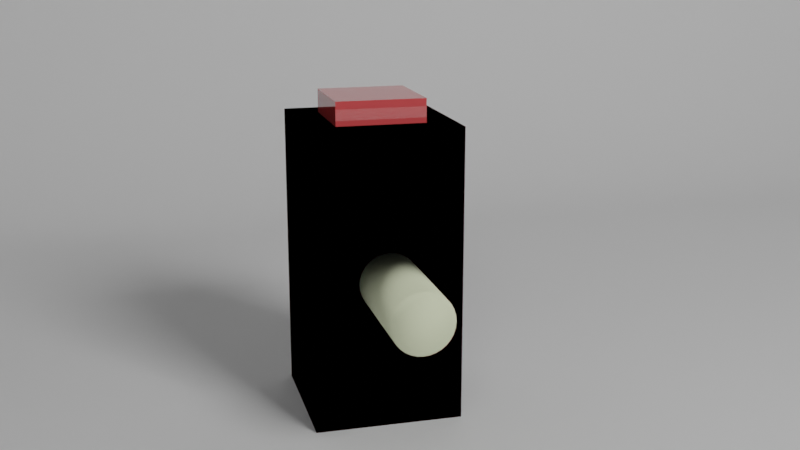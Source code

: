 # Source: character.blend  (saved by Blender 2.93.21; exported with 4.5.12 LTS)
import bpy
from mathutils import Matrix  # noqa: F401  (used for matrix-valued properties, if any)

bpy.ops.wm.read_factory_settings(use_empty=True)
scene = bpy.context.scene
scene.name = 'Scene'

# ---- collections
col_collection = bpy.data.collections.new('Collection'); scene.collection.children.link(col_collection)

# ---- materials (node trees are filled in below, after node groups)
mat_material = bpy.data.materials.new('Material')
mat_material.alpha_threshold = 0.0
mat_material.line_color = (0.0, 0.0, 0.0, 1.0)
mat_material_001 = bpy.data.materials.new('Material.001')

# ---- material node trees
mat_material.use_nodes = True; mat_material.node_tree.nodes.clear()
_N = mat_material.node_tree.nodes; _L = mat_material.node_tree.links
n0 = _N.new('ShaderNodeOutputMaterial'); n0.name = 'Material Output'; n0.location = (300, 300)
n1 = _N.new('ShaderNodeBsdfPrincipled'); n1.name = 'Principled BSDF'; n1.location = (10, 300)
n1.distribution = 'GGX'
n1.subsurface_method = 'BURLEY'
n1.inputs[0].default_value = (0.643, 0.07043, 0.07356, 1.0)
n1.inputs[2].default_value = 0.0
n1.inputs[3].default_value = 1.45
n1.inputs[13].default_value = 1.0
n1.inputs[27].default_value = (0.0, 0.0, 0.0, 1.0)
n1.inputs[28].default_value = 1.0
_L.new(n1.outputs[0], n0.inputs[0])
n0.is_active_output = True
mat_material_001.use_nodes = True; mat_material_001.node_tree.nodes.clear()
_N = mat_material_001.node_tree.nodes; _L = mat_material_001.node_tree.links
n0 = _N.new('ShaderNodeBsdfPrincipled'); n0.name = 'Principled BSDF'; n0.location = (10, 300)
n0.distribution = 'GGX'
n0.subsurface_method = 'BURLEY'
n0.inputs[0].default_value = (0.745, 0.8, 0.5392, 1.0)
n0.inputs[2].default_value = 1.0
n0.inputs[3].default_value = 1.45
n0.inputs[27].default_value = (0.0, 0.0, 0.0, 1.0)
n0.inputs[28].default_value = 1.0
n1 = _N.new('ShaderNodeOutputMaterial'); n1.name = 'Material Output'; n1.location = (300, 300)
_L.new(n0.outputs[0], n1.inputs[0])
n1.is_active_output = True

# ---- world
world_world = bpy.data.worlds.new('World'); scene.world = world_world
world_world.use_nodes = True; world_world.node_tree.nodes.clear()
_N = world_world.node_tree.nodes; _L = world_world.node_tree.links
n0 = _N.new('ShaderNodeOutputWorld'); n0.name = 'World Output'; n0.location = (300, 300)
n1 = _N.new('ShaderNodeBackground'); n1.name = 'Background'; n1.location = (10, 300)
n1.inputs[0].default_value = (0.05088, 0.05088, 0.05088, 1.0)
_L.new(n1.outputs[0], n0.inputs[0])
n0.is_active_output = True
world_world.color = (0.05088, 0.05088, 0.05088)
world_world.use_sun_shadow = False
world_world.sun_shadow_jitter_overblur = 0.0

# ---- cameras
cam_camera_001 = bpy.data.cameras.new('Camera.001')

# ---- lights
light_area = bpy.data.lights.new('Area', 'AREA')
light_area.transmission_factor = 0.0
light_area.energy = 490.8
light_area.shadow_soft_size = 1.0
light_area.shadow_maximum_resolution = 0.006
light_area.use_absolute_resolution = True
light_area.size = 1.0
light_area.size_y = 1.0
light_area_001 = bpy.data.lights.new('Area.001', 'SPOT')
light_area_001.transmission_factor = 0.0
light_area_001.energy = 250.0
light_area_001.shadow_soft_size = 1.0
light_area_001.shadow_maximum_resolution = 0.006
light_area_001.use_absolute_resolution = True

# ---- meshes
me_cube = bpy.data.meshes.new('Cube')
me_cube.from_pydata([(-0.25, -0.25, 0.0), (-0.25, -0.25, 1.0), (-0.25, 0.25, 0.0), (-0.25, 0.25, 1.0), (0.25, -0.25, 0.0), (0.25, -0.25, 1.0), (0.25, 0.25, 0.0), (0.25, 0.25, 1.0), (-0.25, 0.25, 0.0), (-0.25, -0.25, 0.0), (-0.25, -0.25, 1.0), (-0.25, 0.25, 1.0), (0.25, 0.25, 0.0), (0.25, 0.25, 1.0), (0.25, -0.25, 0.0), (0.25, -0.25, 1.0), (-0.15, -0.15, 1.0), (-0.15, 0.15, 1.0), (0.15, 0.15, 1.0), (0.15, -0.15, 1.0), (-0.15, -0.15, 1.08), (-0.15, 0.15, 1.08), (0.15, 0.15, 1.08), (0.15, -0.15, 1.08)], [], [(0, 2, 3, 1), (2, 6, 7, 3), (6, 4, 5, 7), (4, 0, 1, 5), (2, 0, 4, 6), (7, 5, 1, 3), (9, 10, 11, 8), (8, 11, 13, 12), (12, 13, 15, 14), (14, 15, 10, 9), (8, 12, 14, 9), (10, 15, 19, 16), (19, 18, 22, 23), (13, 11, 17, 18), (15, 13, 18, 19), (11, 10, 16, 17), (22, 21, 20, 23), (17, 16, 20, 21), (16, 19, 23, 20), (18, 17, 21, 22)])
_uv = me_cube.uv_layers.new(name='UVMap')
_uv.uv.foreach_set('vector', [0.375, 0.0, 0.375, 0.25, 0.625, 0.25, 0.625, 0.0, 0.375, 0.25, 0.375, 0.5, 0.625, 0.5, 0.625, 0.25, 0.375, 0.5, 0.375, 0.75, 0.625, 0.75, 0.625, 0.5, 0.375, 0.75, 0.375, 1.0, 0.625, 1.0, 0.625, 0.75, 0.125, 0.5, 0.125, 0.75, 0.375, 0.75, 0.375, 0.5, 0.625, 0.5, 0.625, 0.75, 0.875, 0.75, 0.875, 0.5, 0.375, 0.0, 0.625, 0.0, 0.625, 0.25, 0.375, 0.25, 0.375, 0.25, 0.625, 0.25, 0.625, 0.5, 0.375, 0.5, 0.375, 0.5, 0.625, 0.5, 0.625, 0.75, 0.375, 0.75, 0.375, 0.75, 0.625, 0.75, 0.625, 1.0, 0.375, 1.0, 0.125, 0.5, 0.375, 0.5, 0.375, 0.75, 0.125, 0.75, 0.625, 1.0, 0.625, 0.75, 0.625, 0.75, 0.625, 1.0, 0.625, 0.75, 0.625, 0.5, 0.625, 0.5, 0.625, 0.75, 0.625, 0.5, 0.625, 0.25, 0.625, 0.25, 0.625, 0.5, 0.625, 0.75, 0.625, 0.5, 0.625, 0.5, 0.625, 0.75, 0.625, 0.25, 0.625, 0.0, 0.625, 0.0, 0.625, 0.25, 0.625, 0.5, 0.875, 0.5, 0.875, 0.75, 0.625, 0.75, 0.625, 0.25, 0.625, 0.0, 0.625, 0.0, 0.625, 0.25, 0.625, 1.0, 0.625, 0.75, 0.625, 0.75, 0.625, 1.0, 0.625, 0.5, 0.625, 0.25, 0.625, 0.25, 0.625, 0.5])
me_cube.materials.append(mat_material)
me_cube.use_remesh_preserve_volume = False
me_cube.use_remesh_preserve_attributes = False
me_cube.use_mirror_vertex_groups = False
me_cube.update()
me_plane = bpy.data.meshes.new('Plane')
me_plane.from_pydata([(-1.0, -1.0, 0.0), (1.0, -1.0, 0.0), (-1.0, -0.002234, 1.014), (1.0, -0.002234, 1.014), (-1.0, -0.002234, 0.7641), (-1.0, -0.002234, 0.5141), (-1.0, -0.002234, 0.2641), (-1.0, -0.25, 0.0), (-1.0, -0.5, 0.0), (-1.0, -0.75, 0.0), (-0.75, -1.0, 0.0), (-0.5, -1.0, 0.0), (-0.25, -1.0, 0.0), (0.0, -1.0, 0.0), (0.25, -1.0, 0.0), (0.5, -1.0, 0.0), (0.75, -1.0, 0.0), (1.0, -0.75, 0.0), (1.0, -0.5, 0.0), (1.0, -0.25, 0.0), (1.0, -0.002234, 0.2641), (1.0, -0.002234, 0.5141), (1.0, -0.002234, 0.7641), (0.75, -0.002234, 1.014), (0.5, -0.002234, 1.014), (0.25, -0.002234, 1.014), (5.86e-16, -0.002234, 1.014), (-0.25, -0.002234, 1.014), (-0.5, -0.002234, 1.014), (-0.75, -0.002234, 1.014), (-0.75, -0.75, 0.0), (-0.5, -0.75, 0.0), (-0.25, -0.75, 0.0), (0.0, -0.75, 0.0), (0.25, -0.75, 0.0), (0.5, -0.75, 0.0), (0.75, -0.75, 0.0), (-0.75, -0.5, 0.0), (-0.5, -0.5, 0.0), (-0.25, -0.5, 0.0), (2.98e-08, -0.5, 0.0), (0.25, -0.5, 0.0), (0.5, -0.5, 0.0), (0.75, -0.5, 0.0), (-0.75, -0.25, 0.0), (-0.5, -0.25, 0.0), (-0.25, -0.25, 0.0), (0.0, -0.25, 0.0), (0.25, -0.25, 0.0), (0.5, -0.25, 0.0), (0.75, -0.25, 0.0), (-0.75, -0.002234, 0.2641), (-0.5, -0.002234, 0.2641), (-0.25, -0.002234, 0.2641), (2.98e-08, -0.002234, 0.2641), (0.25, -0.002234, 0.2641), (0.5, -0.002234, 0.2641), (0.75, -0.002234, 0.2641), (-0.75, -0.002234, 0.5141), (-0.5, -0.002234, 0.5141), (-0.25, -0.002234, 0.5141), (5.86e-16, -0.002234, 0.5141), (0.25, -0.002234, 0.5141), (0.5, -0.002234, 0.5141), (0.75, -0.002234, 0.5141), (-0.75, -0.002234, 0.7641), (-0.5, -0.002234, 0.7641), (-0.25, -0.002234, 0.7641), (5.86e-16, -0.002234, 0.7641), (0.25, -0.002234, 0.7641), (0.5, -0.002234, 0.7641), (0.75, -0.002234, 0.7641), (-1.0, -0.1292, 0.0), (-1.0, -0.001093, 0.1292), (-1.0, -0.1068, 0.001963), (-1.0, -0.08508, 0.007792), (-1.0, -0.06475, 0.01731), (-1.0, -0.04641, 0.03023), (-1.0, -0.03062, 0.04615), (-1.0, -0.01786, 0.0646), (-1.0, -0.008511, 0.08502), (-1.0, -0.002866, 0.1068), (1.0, -0.001093, 0.1292), (1.0, -0.1292, 0.0), (1.0, -0.002866, 0.1068), (1.0, -0.008511, 0.08502), (1.0, -0.01786, 0.0646), (1.0, -0.03062, 0.04615), (1.0, -0.04641, 0.03023), (1.0, -0.06475, 0.01731), (1.0, -0.08508, 0.007792), (1.0, -0.1068, 0.001963), (-0.75, -0.001093, 0.1292), (-0.75, -0.1292, 0.0), (-0.75, -0.002866, 0.1068), (-0.75, -0.008511, 0.08502), (-0.75, -0.01786, 0.0646), (-0.75, -0.03062, 0.04615), (-0.75, -0.04641, 0.03023), (-0.75, -0.06475, 0.01731), (-0.75, -0.08508, 0.007792), (-0.75, -0.1068, 0.001963), (-0.5, -0.1292, 0.0), (-0.5, -0.001093, 0.1292), (-0.5, -0.1068, 0.001963), (-0.5, -0.08508, 0.007792), (-0.5, -0.06475, 0.01731), (-0.5, -0.04641, 0.03023), (-0.5, -0.03062, 0.04615), (-0.5, -0.01786, 0.0646), (-0.5, -0.008511, 0.08502), (-0.5, -0.002866, 0.1068), (-0.25, -0.1292, 0.0), (-0.25, -0.001093, 0.1292), (-0.25, -0.1068, 0.001963), (-0.25, -0.08508, 0.007792), (-0.25, -0.06475, 0.01731), (-0.25, -0.04641, 0.03023), (-0.25, -0.03062, 0.04615), (-0.25, -0.01786, 0.0646), (-0.25, -0.008511, 0.08502), (-0.25, -0.002866, 0.1068), (1.44e-08, -0.1292, 0.0), (2.98e-08, -0.001093, 0.1292), (1.707e-08, -0.1068, 0.001963), (1.967e-08, -0.08508, 0.007792), (2.21e-08, -0.06475, 0.01731), (2.43e-08, -0.04641, 0.03023), (2.62e-08, -0.03062, 0.04615), (2.774e-08, -0.01786, 0.0646), (2.887e-08, -0.008511, 0.08502), (2.957e-08, -0.002866, 0.1068), (0.25, -0.1292, 0.0), (0.25, -0.001093, 0.1292), (0.25, -0.1068, 0.001963), (0.25, -0.08508, 0.007792), (0.25, -0.06475, 0.01731), (0.25, -0.04641, 0.03023), (0.25, -0.03062, 0.04615), (0.25, -0.01786, 0.0646), (0.25, -0.008511, 0.08502), (0.25, -0.002866, 0.1068), (0.5, -0.1292, 0.0), (0.5, -0.001093, 0.1292), (0.5, -0.1068, 0.001963), (0.5, -0.08508, 0.007792), (0.5, -0.06475, 0.01731), (0.5, -0.04641, 0.03023), (0.5, -0.03062, 0.04615), (0.5, -0.01786, 0.0646), (0.5, -0.008511, 0.08502), (0.5, -0.002866, 0.1068), (0.75, -0.1292, 0.0), (0.75, -0.001093, 0.1292), (0.75, -0.1068, 0.001963), (0.75, -0.08508, 0.007792), (0.75, -0.06475, 0.01731), (0.75, -0.04641, 0.03023), (0.75, -0.03062, 0.04615), (0.75, -0.01786, 0.0646), (0.75, -0.008511, 0.08502), (0.75, -0.002866, 0.1068)], [], [(30, 31, 38, 37), (31, 32, 39, 38), (32, 33, 40, 39), (33, 34, 41, 40), (34, 35, 42, 41), (35, 36, 43, 42), (37, 38, 45, 44), (38, 39, 46, 45), (39, 40, 47, 46), (40, 41, 48, 47), (41, 42, 49, 48), (42, 43, 50, 49), (92, 103, 52, 51), (103, 113, 53, 52), (113, 123, 54, 53), (123, 133, 55, 54), (133, 143, 56, 55), (143, 153, 57, 56), (45, 46, 112, 102), (46, 47, 122, 112), (47, 48, 132, 122), (48, 49, 142, 132), (49, 50, 152, 142), (51, 52, 59, 58), (52, 53, 60, 59), (53, 54, 61, 60), (54, 55, 62, 61), (55, 56, 63, 62), (56, 57, 64, 63), (58, 59, 66, 65), (59, 60, 67, 66), (60, 61, 68, 67), (61, 62, 69, 68), (62, 63, 70, 69), (63, 64, 71, 70), (0, 10, 30, 9), (10, 11, 31, 30), (11, 12, 32, 31), (12, 13, 33, 32), (13, 14, 34, 33), (14, 15, 35, 34), (15, 16, 36, 35), (16, 1, 17, 36), (36, 17, 18, 43), (43, 18, 19, 50), (153, 82, 20, 57), (44, 45, 102, 93), (57, 20, 21, 64), (64, 21, 22, 71), (71, 22, 3, 23), (70, 71, 23, 24), (69, 70, 24, 25), (68, 69, 25, 26), (67, 68, 26, 27), (66, 67, 27, 28), (65, 66, 28, 29), (4, 65, 29, 2), (5, 58, 65, 4), (6, 51, 58, 5), (7, 44, 93, 72), (50, 19, 83, 152), (8, 37, 44, 7), (9, 30, 37, 8), (93, 102, 104, 101), (101, 104, 105, 100), (100, 105, 106, 99), (99, 106, 107, 98), (98, 107, 108, 97), (97, 108, 109, 96), (96, 109, 110, 95), (95, 110, 111, 94), (94, 111, 103, 92), (102, 112, 114, 104), (104, 114, 115, 105), (105, 115, 116, 106), (106, 116, 117, 107), (107, 117, 118, 108), (108, 118, 119, 109), (109, 119, 120, 110), (110, 120, 121, 111), (111, 121, 113, 103), (112, 122, 124, 114), (114, 124, 125, 115), (115, 125, 126, 116), (116, 126, 127, 117), (117, 127, 128, 118), (118, 128, 129, 119), (119, 129, 130, 120), (120, 130, 131, 121), (121, 131, 123, 113), (122, 132, 134, 124), (124, 134, 135, 125), (125, 135, 136, 126), (126, 136, 137, 127), (127, 137, 138, 128), (128, 138, 139, 129), (129, 139, 140, 130), (130, 140, 141, 131), (131, 141, 133, 123), (132, 142, 144, 134), (134, 144, 145, 135), (135, 145, 146, 136), (136, 146, 147, 137), (137, 147, 148, 138), (138, 148, 149, 139), (139, 149, 150, 140), (140, 150, 151, 141), (141, 151, 143, 133), (142, 152, 154, 144), (144, 154, 155, 145), (145, 155, 156, 146), (146, 156, 157, 147), (147, 157, 158, 148), (148, 158, 159, 149), (149, 159, 160, 150), (150, 160, 161, 151), (151, 161, 153, 143), (82, 153, 161, 84), (84, 161, 160, 85), (85, 160, 159, 86), (86, 159, 158, 87), (87, 158, 157, 88), (88, 157, 156, 89), (89, 156, 155, 90), (90, 155, 154, 91), (91, 154, 152, 83), (72, 93, 101, 74), (74, 101, 100, 75), (75, 100, 99, 76), (76, 99, 98, 77), (77, 98, 97, 78), (78, 97, 96, 79), (79, 96, 95, 80), (80, 95, 94, 81), (81, 94, 92, 73), (73, 92, 51, 6)])
me_plane.polygons.foreach_set('use_smooth', [True] * 136)
_uv = me_plane.uv_layers.new(name='UVMap')
_uv.uv.foreach_set('vector', [0.125, 0.125, 0.25, 0.125, 0.25, 0.25, 0.125, 0.25, 0.25, 0.125, 0.375, 0.125, 0.375, 0.25, 0.25, 0.25, 0.375, 0.125, 0.5, 0.125, 0.5, 0.25, 0.375, 0.25, 0.5, 0.125, 0.625, 0.125, 0.625, 0.25, 0.5, 0.25, 0.625, 0.125, 0.75, 0.125, 0.75, 0.25, 0.625, 0.25, 0.75, 0.125, 0.875, 0.125, 0.875, 0.25, 0.75, 0.25, 0.125, 0.25, 0.25, 0.25, 0.25, 0.375, 0.125, 0.375, 0.25, 0.25, 0.375, 0.25, 0.375, 0.375, 0.25, 0.375, 0.375, 0.25, 0.5, 0.25, 0.5, 0.375, 0.375, 0.375, 0.5, 0.25, 0.625, 0.25, 0.625, 0.375, 0.5, 0.375, 0.625, 0.25, 0.75, 0.25, 0.75, 0.375, 0.625, 0.375, 0.75, 0.25, 0.875, 0.25, 0.875, 0.375, 0.75, 0.375, 0.125, 0.5611, 0.25, 0.5611, 0.25, 0.625, 0.125, 0.625, 0.25, 0.5611, 0.375, 0.5611, 0.375, 0.625, 0.25, 0.625, 0.375, 0.5611, 0.5, 0.5611, 0.5, 0.625, 0.375, 0.625, 0.5, 0.5611, 0.625, 0.5611, 0.625, 0.625, 0.5, 0.625, 0.625, 0.5611, 0.75, 0.5611, 0.75, 0.625, 0.625, 0.625, 0.75, 0.5611, 0.875, 0.5611, 0.875, 0.625, 0.75, 0.625, 0.25, 0.375, 0.375, 0.375, 0.375, 0.4354, 0.25, 0.4354, 0.375, 0.375, 0.5, 0.375, 0.5, 0.4354, 0.375, 0.4354, 0.5, 0.375, 0.625, 0.375, 0.625, 0.4354, 0.5, 0.4354, 0.625, 0.375, 0.75, 0.375, 0.75, 0.4354, 0.625, 0.4354, 0.75, 0.375, 0.875, 0.375, 0.875, 0.4354, 0.75, 0.4354, 0.125, 0.625, 0.25, 0.625, 0.25, 0.75, 0.125, 0.75, 0.25, 0.625, 0.375, 0.625, 0.375, 0.75, 0.25, 0.75, 0.375, 0.625, 0.5, 0.625, 0.5, 0.75, 0.375, 0.75, 0.5, 0.625, 0.625, 0.625, 0.625, 0.75, 0.5, 0.75, 0.625, 0.625, 0.75, 0.625, 0.75, 0.75, 0.625, 0.75, 0.75, 0.625, 0.875, 0.625, 0.875, 0.75, 0.75, 0.75, 0.125, 0.75, 0.25, 0.75, 0.25, 0.875, 0.125, 0.875, 0.25, 0.75, 0.375, 0.75, 0.375, 0.875, 0.25, 0.875, 0.375, 0.75, 0.5, 0.75, 0.5, 0.875, 0.375, 0.875, 0.5, 0.75, 0.625, 0.75, 0.625, 0.875, 0.5, 0.875, 0.625, 0.75, 0.75, 0.75, 0.75, 0.875, 0.625, 0.875, 0.75, 0.75, 0.875, 0.75, 0.875, 0.875, 0.75, 0.875, 0.0, 0.0, 0.125, 0.0, 0.125, 0.125, 0.0, 0.125, 0.125, 0.0, 0.25, 0.0, 0.25, 0.125, 0.125, 0.125, 0.25, 0.0, 0.375, 0.0, 0.375, 0.125, 0.25, 0.125, 0.375, 0.0, 0.5, 0.0, 0.5, 0.125, 0.375, 0.125, 0.5, 0.0, 0.625, 0.0, 0.625, 0.125, 0.5, 0.125, 0.625, 0.0, 0.75, 0.0, 0.75, 0.125, 0.625, 0.125, 0.75, 0.0, 0.875, 0.0, 0.875, 0.125, 0.75, 0.125, 0.875, 0.0, 1.0, 0.0, 1.0, 0.125, 0.875, 0.125, 0.875, 0.125, 1.0, 0.125, 1.0, 0.25, 0.875, 0.25, 0.875, 0.25, 1.0, 0.25, 1.0, 0.375, 0.875, 0.375, 0.875, 0.5611, 1.0, 0.5611, 1.0, 0.625, 0.875, 0.625, 0.125, 0.375, 0.25, 0.375, 0.25, 0.4354, 0.125, 0.4354, 0.875, 0.625, 1.0, 0.625, 1.0, 0.75, 0.875, 0.75, 0.875, 0.75, 1.0, 0.75, 1.0, 0.875, 0.875, 0.875, 0.875, 0.875, 1.0, 0.875, 1.0, 1.0, 0.875, 1.0, 0.75, 0.875, 0.875, 0.875, 0.875, 1.0, 0.75, 1.0, 0.625, 0.875, 0.75, 0.875, 0.75, 1.0, 0.625, 1.0, 0.5, 0.875, 0.625, 0.875, 0.625, 1.0, 0.5, 1.0, 0.375, 0.875, 0.5, 0.875, 0.5, 1.0, 0.375, 1.0, 0.25, 0.875, 0.375, 0.875, 0.375, 1.0, 0.25, 1.0, 0.125, 0.875, 0.25, 0.875, 0.25, 1.0, 0.125, 1.0, 0.0, 0.875, 0.125, 0.875, 0.125, 1.0, 0.0, 1.0, 0.0, 0.75, 0.125, 0.75, 0.125, 0.875, 0.0, 0.875, 0.0, 0.625, 0.125, 0.625, 0.125, 0.75, 0.0, 0.75, 0.0, 0.375, 0.125, 0.375, 0.125, 0.4354, 0.0, 0.4354, 0.875, 0.375, 1.0, 0.375, 1.0, 0.4354, 0.875, 0.4354, 0.0, 0.25, 0.125, 0.25, 0.125, 0.375, 0.0, 0.375, 0.0, 0.125, 0.125, 0.125, 0.125, 0.25, 0.0, 0.25, 0.125, 0.4354, 0.25, 0.4354, 0.25, 0.4466, 0.125, 0.4466, 0.125, 0.4466, 0.25, 0.4466, 0.25, 0.4575, 0.125, 0.4575, 0.125, 0.4575, 0.25, 0.4575, 0.25, 0.4676, 0.125, 0.4676, 0.125, 0.4676, 0.25, 0.4676, 0.25, 0.4768, 0.125, 0.4768, 0.125, 0.4768, 0.25, 0.4768, 0.25, 0.522, 0.125, 0.522, 0.125, 0.522, 0.25, 0.522, 0.25, 0.5306, 0.125, 0.5306, 0.125, 0.5306, 0.25, 0.5306, 0.25, 0.5403, 0.125, 0.5403, 0.125, 0.5403, 0.25, 0.5403, 0.25, 0.5505, 0.125, 0.5505, 0.125, 0.5505, 0.25, 0.5505, 0.25, 0.5611, 0.125, 0.5611, 0.25, 0.4354, 0.375, 0.4354, 0.375, 0.4466, 0.25, 0.4466, 0.25, 0.4466, 0.375, 0.4466, 0.375, 0.4575, 0.25, 0.4575, 0.25, 0.4575, 0.375, 0.4575, 0.375, 0.4676, 0.25, 0.4676, 0.25, 0.4676, 0.375, 0.4676, 0.375, 0.4768, 0.25, 0.4768, 0.25, 0.4768, 0.375, 0.4768, 0.375, 0.522, 0.25, 0.522, 0.25, 0.522, 0.375, 0.522, 0.375, 0.5306, 0.25, 0.5306, 0.25, 0.5306, 0.375, 0.5306, 0.375, 0.5403, 0.25, 0.5403, 0.25, 0.5403, 0.375, 0.5403, 0.375, 0.5505, 0.25, 0.5505, 0.25, 0.5505, 0.375, 0.5505, 0.375, 0.5611, 0.25, 0.5611, 0.375, 0.4354, 0.5, 0.4354, 0.5, 0.4466, 0.375, 0.4466, 0.375, 0.4466, 0.5, 0.4466, 0.5, 0.4575, 0.375, 0.4575, 0.375, 0.4575, 0.5, 0.4575, 0.5, 0.4676, 0.375, 0.4676, 0.375, 0.4676, 0.5, 0.4676, 0.5, 0.4768, 0.375, 0.4768, 0.375, 0.4768, 0.5, 0.4768, 0.5, 0.522, 0.375, 0.522, 0.375, 0.522, 0.5, 0.522, 0.5, 0.5306, 0.375, 0.5306, 0.375, 0.5306, 0.5, 0.5306, 0.5, 0.5403, 0.375, 0.5403, 0.375, 0.5403, 0.5, 0.5403, 0.5, 0.5505, 0.375, 0.5505, 0.375, 0.5505, 0.5, 0.5505, 0.5, 0.5611, 0.375, 0.5611, 0.5, 0.4354, 0.625, 0.4354, 0.625, 0.4466, 0.5, 0.4466, 0.5, 0.4466, 0.625, 0.4466, 0.625, 0.4575, 0.5, 0.4575, 0.5, 0.4575, 0.625, 0.4575, 0.625, 0.4676, 0.5, 0.4676, 0.5, 0.4676, 0.625, 0.4676, 0.625, 0.4768, 0.5, 0.4768, 0.5, 0.4768, 0.625, 0.4768, 0.625, 0.522, 0.5, 0.522, 0.5, 0.522, 0.625, 0.522, 0.625, 0.5306, 0.5, 0.5306, 0.5, 0.5306, 0.625, 0.5306, 0.625, 0.5403, 0.5, 0.5403, 0.5, 0.5403, 0.625, 0.5403, 0.625, 0.5505, 0.5, 0.5505, 0.5, 0.5505, 0.625, 0.5505, 0.625, 0.5611, 0.5, 0.5611, 0.625, 0.4354, 0.75, 0.4354, 0.75, 0.4466, 0.625, 0.4466, 0.625, 0.4466, 0.75, 0.4466, 0.75, 0.4575, 0.625, 0.4575, 0.625, 0.4575, 0.75, 0.4575, 0.75, 0.4676, 0.625, 0.4676, 0.625, 0.4676, 0.75, 0.4676, 0.75, 0.4768, 0.625, 0.4768, 0.625, 0.4768, 0.75, 0.4768, 0.75, 0.522, 0.625, 0.522, 0.625, 0.522, 0.75, 0.522, 0.75, 0.5306, 0.625, 0.5306, 0.625, 0.5306, 0.75, 0.5306, 0.75, 0.5403, 0.625, 0.5403, 0.625, 0.5403, 0.75, 0.5403, 0.75, 0.5505, 0.625, 0.5505, 0.625, 0.5505, 0.75, 0.5505, 0.75, 0.5611, 0.625, 0.5611, 0.75, 0.4354, 0.875, 0.4354, 0.875, 0.4466, 0.75, 0.4466, 0.75, 0.4466, 0.875, 0.4466, 0.875, 0.4575, 0.75, 0.4575, 0.75, 0.4575, 0.875, 0.4575, 0.875, 0.4676, 0.75, 0.4676, 0.75, 0.4676, 0.875, 0.4676, 0.875, 0.4768, 0.75, 0.4768, 0.75, 0.4768, 0.875, 0.4768, 0.875, 0.522, 0.75, 0.522, 0.75, 0.522, 0.875, 0.522, 0.875, 0.5306, 0.75, 0.5306, 0.75, 0.5306, 0.875, 0.5306, 0.875, 0.5403, 0.75, 0.5403, 0.75, 0.5403, 0.875, 0.5403, 0.875, 0.5505, 0.75, 0.5505, 0.75, 0.5505, 0.875, 0.5505, 0.875, 0.5611, 0.75, 0.5611, 1.0, 0.5611, 0.875, 0.5611, 0.875, 0.5505, 1.0, 0.5505, 1.0, 0.5505, 0.875, 0.5505, 0.875, 0.5403, 1.0, 0.5403, 1.0, 0.5403, 0.875, 0.5403, 0.875, 0.5306, 1.0, 0.5306, 1.0, 0.5306, 0.875, 0.5306, 0.875, 0.522, 1.0, 0.522, 1.0, 0.522, 0.875, 0.522, 0.875, 0.4768, 1.0, 0.4768, 1.0, 0.4768, 0.875, 0.4768, 0.875, 0.4676, 1.0, 0.4676, 1.0, 0.4676, 0.875, 0.4676, 0.875, 0.4575, 1.0, 0.4575, 1.0, 0.4575, 0.875, 0.4575, 0.875, 0.4466, 1.0, 0.4466, 1.0, 0.4466, 0.875, 0.4466, 0.875, 0.4354, 1.0, 0.4354, 0.0, 0.4354, 0.125, 0.4354, 0.125, 0.4466, 0.0, 0.4466, 0.0, 0.4466, 0.125, 0.4466, 0.125, 0.4575, 0.0, 0.4575, 0.0, 0.4575, 0.125, 0.4575, 0.125, 0.4676, 0.0, 0.4676, 0.0, 0.4676, 0.125, 0.4676, 0.125, 0.4768, 0.0, 0.4768, 0.0, 0.4768, 0.125, 0.4768, 0.125, 0.522, 0.0, 0.522, 0.0, 0.522, 0.125, 0.522, 0.125, 0.5306, 0.0, 0.5306, 0.0, 0.5306, 0.125, 0.5306, 0.125, 0.5403, 0.0, 0.5403, 0.0, 0.5403, 0.125, 0.5403, 0.125, 0.5505, 0.0, 0.5505, 0.0, 0.5505, 0.125, 0.5505, 0.125, 0.5611, 0.0, 0.5611, 0.0, 0.5611, 0.125, 0.5611, 0.125, 0.625, 0.0, 0.625])
me_plane.use_remesh_fix_poles = True
me_plane.use_remesh_preserve_attributes = False
me_plane.update()
me_cylinder = bpy.data.meshes.new('Cylinder')
me_cylinder.from_pydata([(0.0, 2.0, 0.5), (0.0, -2.0, 0.5), (0.1951, 2.0, 0.4904), (0.1951, -2.0, 0.4904), (0.3827, 2.0, 0.4619), (0.3827, -2.0, 0.4619), (0.5556, 2.0, 0.4157), (0.5556, -2.0, 0.4157), (0.7071, 2.0, 0.3536), (0.7071, -2.0, 0.3536), (0.8315, 2.0, 0.2778), (0.8315, -2.0, 0.2778), (0.9239, 2.0, 0.1913), (0.9239, -2.0, 0.1913), (0.9808, 2.0, 0.09755), (0.9808, -2.0, 0.09755), (1.0, 2.0, 2.186e-08), (1.0, -2.0, -6.557e-08), (0.9808, 2.0, -0.09755), (0.9808, -2.0, -0.09755), (0.9239, 2.0, -0.1913), (0.9239, -2.0, -0.1913), (0.8315, 2.0, -0.2778), (0.8315, -2.0, -0.2778), (0.7071, 2.0, -0.3536), (0.7071, -2.0, -0.3536), (0.5556, 2.0, -0.4157), (0.5556, -2.0, -0.4157), (0.3827, 2.0, -0.4619), (0.3827, -2.0, -0.4619), (0.1951, 2.0, -0.4904), (0.1951, -2.0, -0.4904), (-8.742e-08, 2.0, -0.5), (-8.742e-08, -2.0, -0.5), (-0.1951, 2.0, -0.4904), (-0.1951, -2.0, -0.4904), (-0.3827, 2.0, -0.4619), (-0.3827, -2.0, -0.4619), (-0.5556, 2.0, -0.4157), (-0.5556, -2.0, -0.4157), (-0.7071, 2.0, -0.3536), (-0.7071, -2.0, -0.3536), (-0.8315, 2.0, -0.2778), (-0.8315, -2.0, -0.2778), (-0.9239, 2.0, -0.1913), (-0.9239, -2.0, -0.1913), (-0.9808, 2.0, -0.09755), (-0.9808, -2.0, -0.09755), (-1.0, 2.0, 4.967e-08), (-1.0, -2.0, -3.775e-08), (-0.9808, 2.0, 0.09755), (-0.9808, -2.0, 0.09755), (-0.9239, 2.0, 0.1913), (-0.9239, -2.0, 0.1913), (-0.8315, 2.0, 0.2778), (-0.8315, -2.0, 0.2778), (-0.7071, 2.0, 0.3536), (-0.7071, -2.0, 0.3536), (-0.5556, 2.0, 0.4157), (-0.5556, -2.0, 0.4157), (-0.3827, 2.0, 0.4619), (-0.3827, -2.0, 0.4619), (-0.1951, 2.0, 0.4904), (-0.1951, -2.0, 0.4904)], [], [(0, 1, 3, 2), (2, 3, 5, 4), (4, 5, 7, 6), (6, 7, 9, 8), (8, 9, 11, 10), (10, 11, 13, 12), (12, 13, 15, 14), (14, 15, 17, 16), (16, 17, 19, 18), (18, 19, 21, 20), (20, 21, 23, 22), (22, 23, 25, 24), (24, 25, 27, 26), (26, 27, 29, 28), (28, 29, 31, 30), (30, 31, 33, 32), (32, 33, 35, 34), (34, 35, 37, 36), (36, 37, 39, 38), (38, 39, 41, 40), (40, 41, 43, 42), (42, 43, 45, 44), (44, 45, 47, 46), (46, 47, 49, 48), (48, 49, 51, 50), (50, 51, 53, 52), (52, 53, 55, 54), (54, 55, 57, 56), (56, 57, 59, 58), (58, 59, 61, 60), (3, 1, 63, 61, 59, 57, 55, 53, 51, 49, 47, 45, 43, 41, 39, 37, 35, 33, 31, 29, 27, 25, 23, 21, 19, 17, 15, 13, 11, 9, 7, 5), (60, 61, 63, 62), (62, 63, 1, 0), (0, 2, 4, 6, 8, 10, 12, 14, 16, 18, 20, 22, 24, 26, 28, 30, 32, 34, 36, 38, 40, 42, 44, 46, 48, 50, 52, 54, 56, 58, 60, 62)])
me_cylinder.polygons.foreach_set('use_smooth', [True] * 34)
_uv = me_cylinder.uv_layers.new(name='UVMap')
_uv.uv.foreach_set('vector', [1.0, 0.5, 1.0, 1.0, 0.9688, 1.0, 0.9688, 0.5, 0.9688, 0.5, 0.9688, 1.0, 0.9375, 1.0, 0.9375, 0.5, 0.9375, 0.5, 0.9375, 1.0, 0.9062, 1.0, 0.9062, 0.5, 0.9062, 0.5, 0.9062, 1.0, 0.875, 1.0, 0.875, 0.5, 0.875, 0.5, 0.875, 1.0, 0.8438, 1.0, 0.8438, 0.5, 0.8438, 0.5, 0.8438, 1.0, 0.8125, 1.0, 0.8125, 0.5, 0.8125, 0.5, 0.8125, 1.0, 0.7812, 1.0, 0.7812, 0.5, 0.7812, 0.5, 0.7812, 1.0, 0.75, 1.0, 0.75, 0.5, 0.75, 0.5, 0.75, 1.0, 0.7188, 1.0, 0.7188, 0.5, 0.7188, 0.5, 0.7188, 1.0, 0.6875, 1.0, 0.6875, 0.5, 0.6875, 0.5, 0.6875, 1.0, 0.6562, 1.0, 0.6562, 0.5, 0.6562, 0.5, 0.6562, 1.0, 0.625, 1.0, 0.625, 0.5, 0.625, 0.5, 0.625, 1.0, 0.5938, 1.0, 0.5938, 0.5, 0.5938, 0.5, 0.5938, 1.0, 0.5625, 1.0, 0.5625, 0.5, 0.5625, 0.5, 0.5625, 1.0, 0.5312, 1.0, 0.5312, 0.5, 0.5312, 0.5, 0.5312, 1.0, 0.5, 1.0, 0.5, 0.5, 0.5, 0.5, 0.5, 1.0, 0.4688, 1.0, 0.4688, 0.5, 0.4688, 0.5, 0.4688, 1.0, 0.4375, 1.0, 0.4375, 0.5, 0.4375, 0.5, 0.4375, 1.0, 0.4062, 1.0, 0.4062, 0.5, 0.4062, 0.5, 0.4062, 1.0, 0.375, 1.0, 0.375, 0.5, 0.375, 0.5, 0.375, 1.0, 0.3438, 1.0, 0.3438, 0.5, 0.3438, 0.5, 0.3438, 1.0, 0.3125, 1.0, 0.3125, 0.5, 0.3125, 0.5, 0.3125, 1.0, 0.2812, 1.0, 0.2812, 0.5, 0.2812, 0.5, 0.2812, 1.0, 0.25, 1.0, 0.25, 0.5, 0.25, 0.5, 0.25, 1.0, 0.2188, 1.0, 0.2188, 0.5, 0.2188, 0.5, 0.2188, 1.0, 0.1875, 1.0, 0.1875, 0.5, 0.1875, 0.5, 0.1875, 1.0, 0.1562, 1.0, 0.1562, 0.5, 0.1562, 0.5, 0.1562, 1.0, 0.125, 1.0, 0.125, 0.5, 0.125, 0.5, 0.125, 1.0, 0.09375, 1.0, 0.09375, 0.5, 0.09375, 0.5, 0.09375, 1.0, 0.0625, 1.0, 0.0625, 0.5, 0.2968, 0.4854, 0.25, 0.49, 0.2032, 0.4854, 0.1582, 0.4717, 0.1167, 0.4496, 0.08029, 0.4197, 0.05045, 0.3833, 0.02827, 0.3418, 0.01461, 0.2968, 0.01, 0.25, 0.01461, 0.2032, 0.02827, 0.1582, 0.05045, 0.1167, 0.08029, 0.08029, 0.1167, 0.05045, 0.1582, 0.02827, 0.2032, 0.01461, 0.25, 0.01, 0.2968, 0.01461, 0.3418, 0.02827, 0.3833, 0.05045, 0.4197, 0.08029, 0.4496, 0.1167, 0.4717, 0.1582, 0.4854, 0.2032, 0.49, 0.25, 0.4854, 0.2968, 0.4717, 0.3418, 0.4496, 0.3833, 0.4197, 0.4197, 0.3833, 0.4496, 0.3418, 0.4717, 0.0625, 0.5, 0.0625, 1.0, 0.03125, 1.0, 0.03125, 0.5, 0.03125, 0.5, 0.03125, 1.0, 0.0, 1.0, 0.0, 0.5, 0.75, 0.49, 0.7968, 0.4854, 0.8418, 0.4717, 0.8833, 0.4496, 0.9197, 0.4197, 0.9496, 0.3833, 0.9717, 0.3418, 0.9854, 0.2968, 0.99, 0.25, 0.9854, 0.2032, 0.9717, 0.1582, 0.9496, 0.1167, 0.9197, 0.08029, 0.8833, 0.05045, 0.8418, 0.02827, 0.7968, 0.01461, 0.75, 0.01, 0.7032, 0.01461, 0.6582, 0.02827, 0.6167, 0.05045, 0.5803, 0.08029, 0.5504, 0.1167, 0.5283, 0.1582, 0.5146, 0.2032, 0.51, 0.25, 0.5146, 0.2968, 0.5283, 0.3418, 0.5504, 0.3833, 0.5803, 0.4197, 0.6167, 0.4496, 0.6582, 0.4717, 0.7032, 0.4854])
me_cylinder.materials.append(mat_material_001)
me_cylinder.use_remesh_fix_poles = True
me_cylinder.use_remesh_preserve_attributes = False
me_cylinder.update()

# ---- objects
ob_body = bpy.data.objects.new('Body', me_cube)
ob_camera = bpy.data.objects.new('Camera', cam_camera_001)
ob_plane = bpy.data.objects.new('Plane', me_plane)
ob_area = bpy.data.objects.new('Area', light_area)
ob_area_001 = bpy.data.objects.new('Area.001', light_area_001)
ob_arm = bpy.data.objects.new('Arm', me_cylinder)
ob_bulletspawn = bpy.data.objects.new('BulletSpawn', None)

# ---- transforms, parenting, visibility, modifiers, constraints
ob_body.location = (0.0, 0.0, 0.0)
ob_body.lock_rotations_4d = False
ob_body.empty_display_type = 'ARROWS'
ob_body.lineart.crease_threshold = 0.0
ob_camera.location = (0.8423, 3.565, 1.621)
ob_camera.rotation_euler = (1.306, -0.0, 2.883)
ob_plane.location = (-0.3031, -3.503, 0.0)
ob_plane.rotation_euler = (0.0, -0.0, 3.142)
ob_plane.scale = (10.0, 10.0, 10.0)
ob_area.location = (-3.421, 6.894, 5.69)
ob_area.rotation_euler = (1.1, 0.1785, 3.502)
ob_area.scale = (2.924, 2.924, 2.924)
ob_area_001.location = (2.814, 6.894, 5.69)
ob_area_001.rotation_euler = (1.1, -0.1785, 2.781)
ob_area_001.scale = (1.863, 1.863, 1.863)
ob_arm.location = (0.0, 0.45, 0.5)
ob_arm.scale = (0.1, 0.1, 0.2)
ob_bulletspawn.parent = ob_arm
ob_bulletspawn.matrix_parent_inverse = Matrix(((10.0, -0.0, 0.0, -0.0), (-0.0, 10.0, -0.0, -4.5), (0.0, -0.0, 5.0, -2.5), (-0.0, 0.0, -0.0, 1.0)))
ob_bulletspawn.location = (0.0, 0.65, 0.5)
ob_bulletspawn.rotation_euler = (-1.571, -2.22e-16, 2.22e-16)
ob_bulletspawn.empty_display_type = 'SINGLE_ARROW'
ob_bulletspawn.empty_display_size = 0.2

# ---- collection membership
col_collection.objects.link(ob_body)
col_collection.objects.link(ob_camera)
col_collection.objects.link(ob_plane)
col_collection.objects.link(ob_area)
col_collection.objects.link(ob_area_001)
col_collection.objects.link(ob_arm)
col_collection.objects.link(ob_bulletspawn)

# ---- scene / render settings (as saved in the file)
scene.camera = ob_camera
scene.frame_start = 1; scene.frame_end = 250; scene.frame_set(1)
scene.render.engine = 'CYCLES'
scene.cycles.feature_set = 'EXPERIMENTAL'
scene.cycles.shading_system = True
scene.cycles.samples = 128
scene.cycles.sampling_pattern = 'TABULATED_SOBOL'
scene.cycles.use_light_tree = False
scene.eevee.use_gtao = True
scene.view_settings.view_transform = 'Filmic'
bpy.context.view_layer.update()
